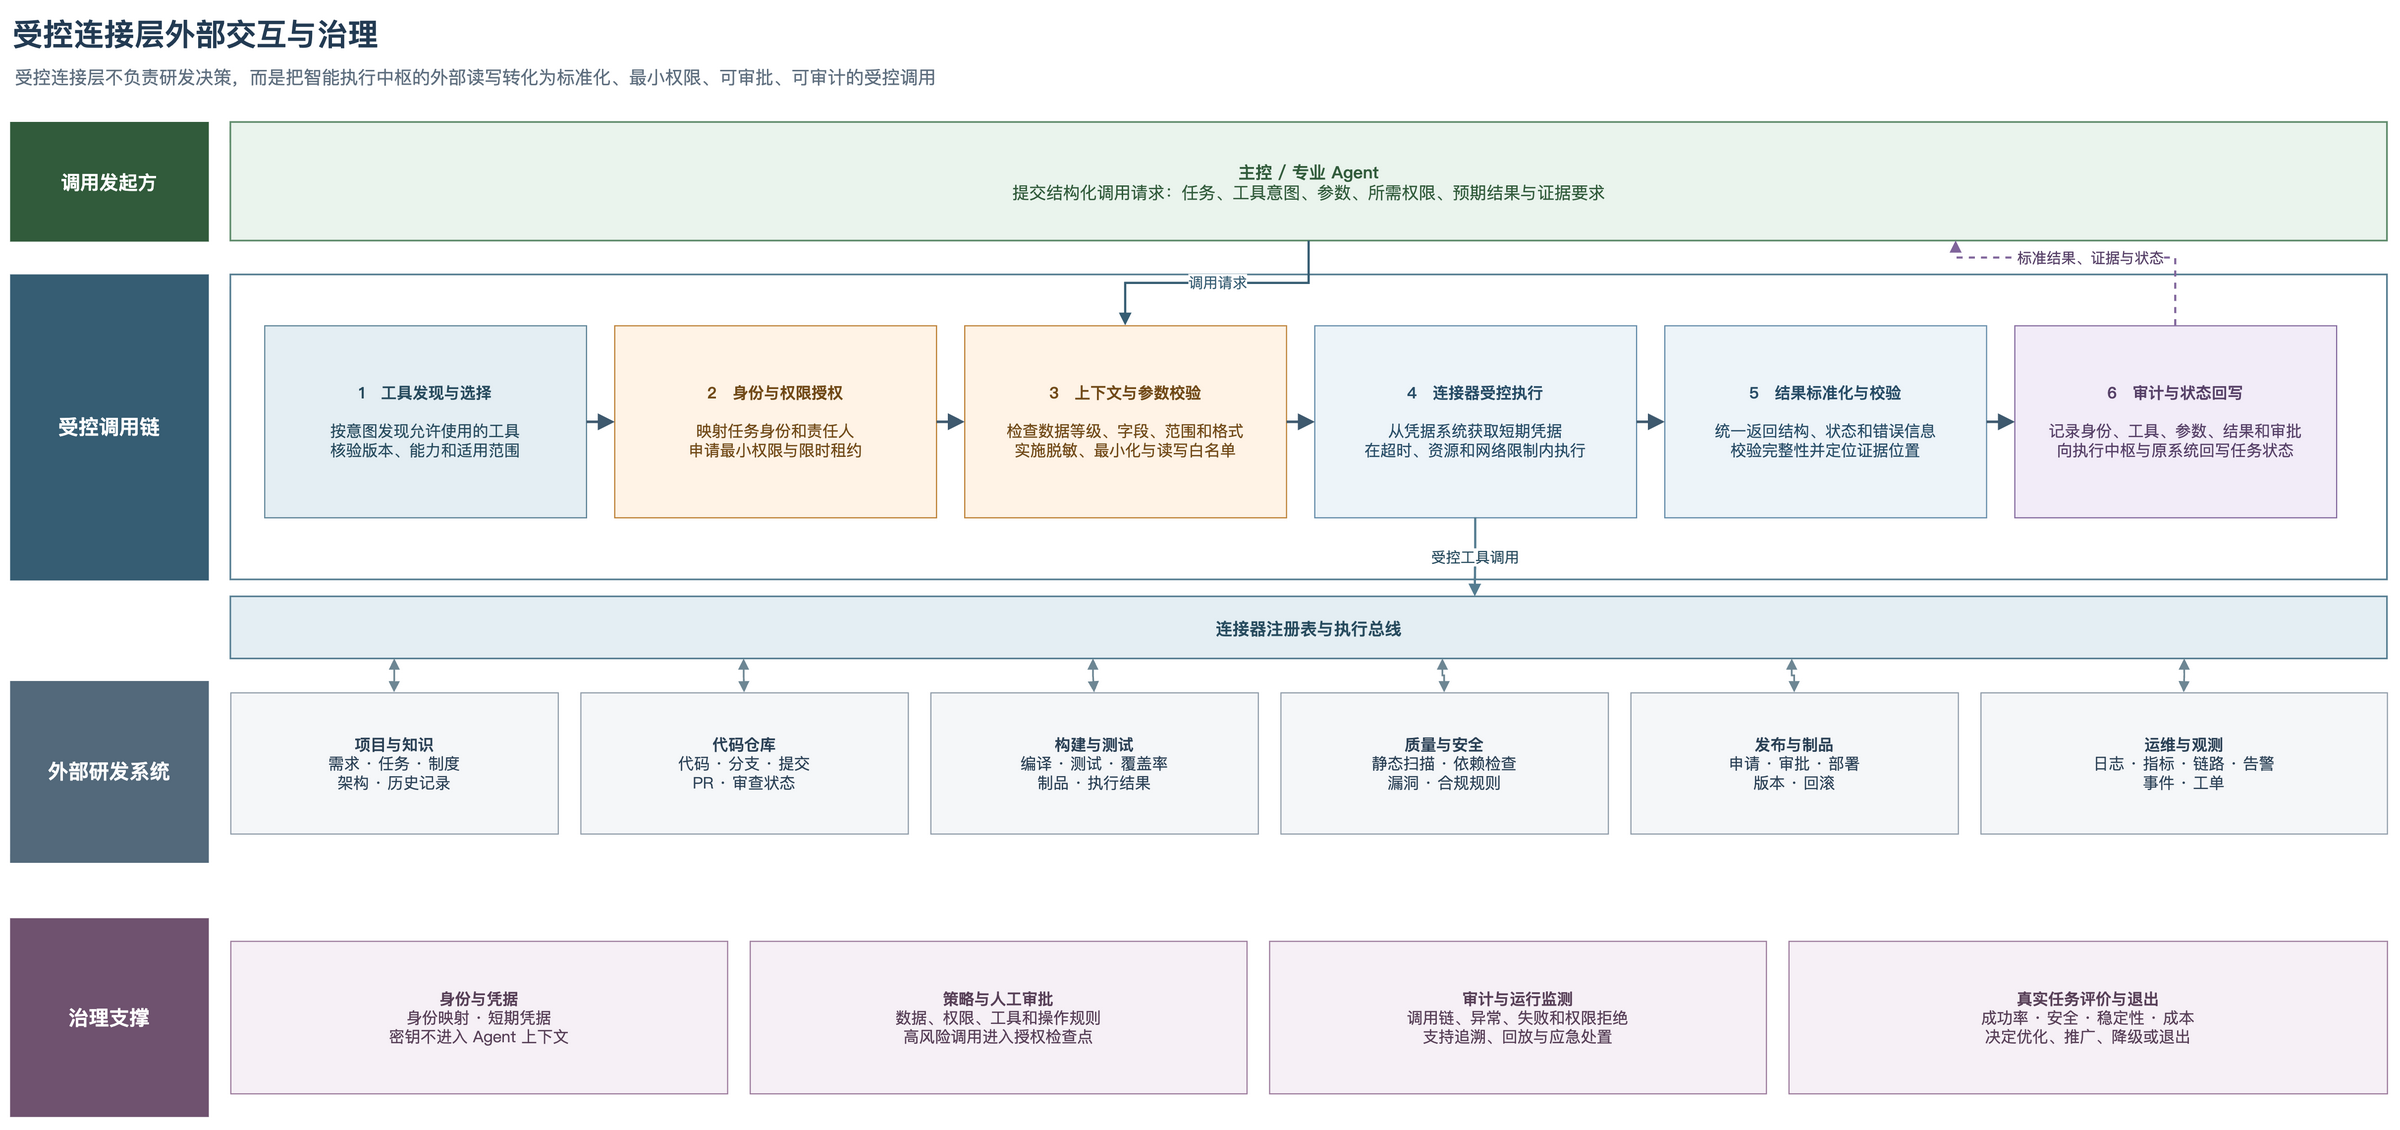

The diagram above was exported from draw.io. Its source (the exported page's mxGraphModel, read from the mxfile embedded in the PNG):
<mxGraphModel dx="1700" dy="850" grid="1" gridSize="10" guides="1" tooltips="1" connect="1" arrows="1" fold="1" page="1" pageScale="1" pageWidth="2200" pageHeight="1050" math="0" shadow="0" background="#FFFFFF">
  <root>
    <mxCell id="0" />
    <mxCell id="1" parent="0" />
    <mxCell id="title" value="受控连接层外部交互与治理" style="text;html=1;align=left;verticalAlign=middle;fontFamily=Microsoft YaHei;fontSize=27;fontStyle=1;fontColor=#233B53;" vertex="1" parent="1">
      <mxGeometry x="45" y="25" width="800" height="44" as="geometry" />
    </mxCell>
    <mxCell id="subtitle" value="受控连接层不负责研发决策，而是把智能执行中枢的外部读写转化为标准化、最小权限、可审批、可审计的受控调用" style="text;html=1;align=left;verticalAlign=middle;fontFamily=Microsoft YaHei;fontSize=16;fontColor=#5F6F7F;" vertex="1" parent="1">
      <mxGeometry x="47" y="70" width="1800" height="30" as="geometry" />
    </mxCell>
    <mxCell id="caller" value="&lt;b&gt;主控 / 专业 Agent&lt;/b&gt;&lt;br&gt;提交结构化调用请求：任务、工具意图、参数、所需权限、预期结果与证据要求" style="rounded=0;whiteSpace=wrap;html=1;fillColor=#EAF4ED;strokeColor=#5E8B6B;strokeWidth=1.5;fontFamily=Microsoft YaHei;fontColor=#315B3B;fontSize=15;align=center;verticalAlign=middle;spacing=12;" vertex="1" parent="1">
      <mxGeometry x="240" y="125" width="1910" height="105" as="geometry" />
    </mxCell>
    <mxCell id="caller-label" value="调用发起方" style="rounded=0;whiteSpace=wrap;html=1;fillColor=#315B3B;strokeColor=#315B3B;fontFamily=Microsoft YaHei;fontColor=#FFFFFF;fontSize=17;fontStyle=1;align=center;verticalAlign=middle;" vertex="1" parent="1">
      <mxGeometry x="45" y="125" width="175" height="105" as="geometry" />
    </mxCell>
    <mxCell id="gateway-label" value="受控调用链" style="rounded=0;whiteSpace=wrap;html=1;fillColor=#365D73;strokeColor=#365D73;fontFamily=Microsoft YaHei;fontColor=#FFFFFF;fontSize=18;fontStyle=1;align=center;verticalAlign=middle;" vertex="1" parent="1">
      <mxGeometry x="45" y="260" width="175" height="270" as="geometry" />
    </mxCell>
    <mxCell id="gateway-band" value="" style="rounded=0;whiteSpace=wrap;html=1;fillColor=#FFFFFF;strokeColor=#557D91;strokeWidth=1.5;" vertex="1" parent="1">
      <mxGeometry x="240" y="260" width="1910" height="270" as="geometry" />
    </mxCell>
    <mxCell id="m1" value="&lt;b&gt;1　工具发现与选择&lt;/b&gt;&lt;br&gt;&lt;br&gt;按意图发现允许使用的工具&lt;br&gt;核验版本、能力和适用范围" style="rounded=0;whiteSpace=wrap;html=1;fillColor=#E4EEF3;strokeColor=#557D91;fontFamily=Microsoft YaHei;fontColor=#274B5E;fontSize=14;align=center;verticalAlign=middle;spacing=10;" vertex="1" parent="1">
      <mxGeometry x="270" y="305" width="285" height="170" as="geometry" />
    </mxCell>
    <mxCell id="m2" value="&lt;b&gt;2　身份与权限授权&lt;/b&gt;&lt;br&gt;&lt;br&gt;映射任务身份和责任人&lt;br&gt;申请最小权限与限时租约" style="rounded=0;whiteSpace=wrap;html=1;fillColor=#FFF3E6;strokeColor=#BA7B2C;fontFamily=Microsoft YaHei;fontColor=#714A18;fontSize=14;align=center;verticalAlign=middle;spacing=10;" vertex="1" parent="1">
      <mxGeometry x="580" y="305" width="285" height="170" as="geometry" />
    </mxCell>
    <mxCell id="m3" value="&lt;b&gt;3　上下文与参数校验&lt;/b&gt;&lt;br&gt;&lt;br&gt;检查数据等级、字段、范围和格式&lt;br&gt;实施脱敏、最小化与读写白名单" style="rounded=0;whiteSpace=wrap;html=1;fillColor=#FFF3E6;strokeColor=#BA7B2C;fontFamily=Microsoft YaHei;fontColor=#714A18;fontSize=14;align=center;verticalAlign=middle;spacing=10;" vertex="1" parent="1">
      <mxGeometry x="890" y="305" width="285" height="170" as="geometry" />
    </mxCell>
    <mxCell id="m4" value="&lt;b&gt;4　连接器受控执行&lt;/b&gt;&lt;br&gt;&lt;br&gt;从凭据系统获取短期凭据&lt;br&gt;在超时、资源和网络限制内执行" style="rounded=0;whiteSpace=wrap;html=1;fillColor=#EDF4F9;strokeColor=#5C86A5;fontFamily=Microsoft YaHei;fontColor=#274C66;fontSize=14;align=center;verticalAlign=middle;spacing=10;" vertex="1" parent="1">
      <mxGeometry x="1200" y="305" width="285" height="170" as="geometry" />
    </mxCell>
    <mxCell id="m5" value="&lt;b&gt;5　结果标准化与校验&lt;/b&gt;&lt;br&gt;&lt;br&gt;统一返回结构、状态和错误信息&lt;br&gt;校验完整性并定位证据位置" style="rounded=0;whiteSpace=wrap;html=1;fillColor=#EDF4F9;strokeColor=#5C86A5;fontFamily=Microsoft YaHei;fontColor=#274C66;fontSize=14;align=center;verticalAlign=middle;spacing=10;" vertex="1" parent="1">
      <mxGeometry x="1510" y="305" width="285" height="170" as="geometry" />
    </mxCell>
    <mxCell id="m6" value="&lt;b&gt;6　审计与状态回写&lt;/b&gt;&lt;br&gt;&lt;br&gt;记录身份、工具、参数、结果和审批&lt;br&gt;向执行中枢与原系统回写任务状态" style="rounded=0;whiteSpace=wrap;html=1;fillColor=#F2ECF8;strokeColor=#80659B;fontFamily=Microsoft YaHei;fontColor=#574168;fontSize=14;align=center;verticalAlign=middle;spacing=10;" vertex="1" parent="1">
      <mxGeometry x="1820" y="305" width="285" height="170" as="geometry" />
    </mxCell>
    <mxCell id="e12" style="edgeStyle=orthogonalEdgeStyle;rounded=0;html=1;strokeColor=#3E596E;strokeWidth=2.3;endArrow=block;endFill=1;endSize=9;exitX=1;exitY=0.5;entryX=0;entryY=0.5;" edge="1" parent="1" source="m1" target="m2">
      <mxGeometry relative="1" as="geometry" />
    </mxCell>
    <mxCell id="e23" style="edgeStyle=orthogonalEdgeStyle;rounded=0;html=1;strokeColor=#3E596E;strokeWidth=2.3;endArrow=block;endFill=1;endSize=9;exitX=1;exitY=0.5;entryX=0;entryY=0.5;" edge="1" parent="1" source="m2" target="m3">
      <mxGeometry relative="1" as="geometry" />
    </mxCell>
    <mxCell id="e34" style="edgeStyle=orthogonalEdgeStyle;rounded=0;html=1;strokeColor=#3E596E;strokeWidth=2.3;endArrow=block;endFill=1;endSize=9;exitX=1;exitY=0.5;entryX=0;entryY=0.5;" edge="1" parent="1" source="m3" target="m4">
      <mxGeometry relative="1" as="geometry" />
    </mxCell>
    <mxCell id="e45" style="edgeStyle=orthogonalEdgeStyle;rounded=0;html=1;strokeColor=#3E596E;strokeWidth=2.3;endArrow=block;endFill=1;endSize=9;exitX=1;exitY=0.5;entryX=0;entryY=0.5;" edge="1" parent="1" source="m4" target="m5">
      <mxGeometry relative="1" as="geometry" />
    </mxCell>
    <mxCell id="e56" style="edgeStyle=orthogonalEdgeStyle;rounded=0;html=1;strokeColor=#3E596E;strokeWidth=2.3;endArrow=block;endFill=1;endSize=9;exitX=1;exitY=0.5;entryX=0;entryY=0.5;" edge="1" parent="1" source="m5" target="m6">
      <mxGeometry relative="1" as="geometry" />
    </mxCell>
    <mxCell id="request" value="调用请求" style="edgeStyle=orthogonalEdgeStyle;rounded=0;html=1;strokeColor=#365D73;strokeWidth=2;endArrow=block;endFill=1;exitX=0.5;exitY=1;entryX=0.5;entryY=0;fontFamily=Microsoft YaHei;fontColor=#365D73;fontSize=13;labelBackgroundColor=#FFFFFF;" edge="1" parent="1" source="caller" target="m3">
      <mxGeometry relative="1" as="geometry" />
    </mxCell>
    <mxCell id="response" value="标准结果、证据与状态" style="edgeStyle=orthogonalEdgeStyle;rounded=0;html=1;strokeColor=#80659B;strokeWidth=1.8;dashed=1;endArrow=block;endFill=1;exitX=0.5;exitY=0;entryX=0.8;entryY=1;fontFamily=Microsoft YaHei;fontColor=#574168;fontSize=13;labelBackgroundColor=#FFFFFF;" edge="1" parent="1" source="m6" target="caller">
      <mxGeometry relative="1" as="geometry">
        <Array as="points">
          <mxPoint x="1960" y="245" />
          <mxPoint x="1770" y="245" />
        </Array>
      </mxGeometry>
    </mxCell>
    <mxCell id="connector-bus" value="连接器注册表与执行总线" style="rounded=0;whiteSpace=wrap;html=1;fillColor=#E4EEF3;strokeColor=#557D91;strokeWidth=1.4;fontFamily=Microsoft YaHei;fontColor=#274B5E;fontSize=15;fontStyle=1;align=center;verticalAlign=middle;" vertex="1" parent="1">
      <mxGeometry x="240" y="545" width="1910" height="55" as="geometry" />
    </mxCell>
    <mxCell id="execute" value="受控工具调用" style="edgeStyle=orthogonalEdgeStyle;rounded=0;html=1;strokeColor=#557D91;strokeWidth=2;endArrow=block;endFill=1;exitX=0.5;exitY=1;entryX=0.577;entryY=0;fontFamily=Microsoft YaHei;fontColor=#274B5E;fontSize=13;labelBackgroundColor=#FFFFFF;" edge="1" parent="1" source="m4" target="connector-bus">
      <mxGeometry relative="1" as="geometry" />
    </mxCell>
    <mxCell id="platform-label" value="外部研发系统" style="rounded=0;whiteSpace=wrap;html=1;fillColor=#53697B;strokeColor=#53697B;fontFamily=Microsoft YaHei;fontColor=#FFFFFF;fontSize=18;fontStyle=1;align=center;verticalAlign=middle;" vertex="1" parent="1">
      <mxGeometry x="45" y="620" width="175" height="160" as="geometry" />
    </mxCell>
    <mxCell id="p1" value="&lt;b&gt;项目与知识&lt;/b&gt;&lt;br&gt;需求 · 任务 · 制度&lt;br&gt;架构 · 历史记录" style="rounded=0;whiteSpace=wrap;html=1;fillColor=#F5F7F9;strokeColor=#8E9BA8;fontFamily=Microsoft YaHei;fontColor=#2B4156;fontSize=14;align=center;verticalAlign=middle;" vertex="1" parent="1">
      <mxGeometry x="240" y="630" width="290" height="125" as="geometry" />
    </mxCell>
    <mxCell id="p2" value="&lt;b&gt;代码仓库&lt;/b&gt;&lt;br&gt;代码 · 分支 · 提交&lt;br&gt;PR · 审查状态" style="rounded=0;whiteSpace=wrap;html=1;fillColor=#F5F7F9;strokeColor=#8E9BA8;fontFamily=Microsoft YaHei;fontColor=#2B4156;fontSize=14;align=center;verticalAlign=middle;" vertex="1" parent="1">
      <mxGeometry x="550" y="630" width="290" height="125" as="geometry" />
    </mxCell>
    <mxCell id="p3" value="&lt;b&gt;构建与测试&lt;/b&gt;&lt;br&gt;编译 · 测试 · 覆盖率&lt;br&gt;制品 · 执行结果" style="rounded=0;whiteSpace=wrap;html=1;fillColor=#F5F7F9;strokeColor=#8E9BA8;fontFamily=Microsoft YaHei;fontColor=#2B4156;fontSize=14;align=center;verticalAlign=middle;" vertex="1" parent="1">
      <mxGeometry x="860" y="630" width="290" height="125" as="geometry" />
    </mxCell>
    <mxCell id="p4" value="&lt;b&gt;质量与安全&lt;/b&gt;&lt;br&gt;静态扫描 · 依赖检查&lt;br&gt;漏洞 · 合规规则" style="rounded=0;whiteSpace=wrap;html=1;fillColor=#F5F7F9;strokeColor=#8E9BA8;fontFamily=Microsoft YaHei;fontColor=#2B4156;fontSize=14;align=center;verticalAlign=middle;" vertex="1" parent="1">
      <mxGeometry x="1170" y="630" width="290" height="125" as="geometry" />
    </mxCell>
    <mxCell id="p5" value="&lt;b&gt;发布与制品&lt;/b&gt;&lt;br&gt;申请 · 审批 · 部署&lt;br&gt;版本 · 回滚" style="rounded=0;whiteSpace=wrap;html=1;fillColor=#F5F7F9;strokeColor=#8E9BA8;fontFamily=Microsoft YaHei;fontColor=#2B4156;fontSize=14;align=center;verticalAlign=middle;" vertex="1" parent="1">
      <mxGeometry x="1480" y="630" width="290" height="125" as="geometry" />
    </mxCell>
    <mxCell id="p6" value="&lt;b&gt;运维与观测&lt;/b&gt;&lt;br&gt;日志 · 指标 · 链路 · 告警&lt;br&gt;事件 · 工单" style="rounded=0;whiteSpace=wrap;html=1;fillColor=#F5F7F9;strokeColor=#8E9BA8;fontFamily=Microsoft YaHei;fontColor=#2B4156;fontSize=14;align=center;verticalAlign=middle;" vertex="1" parent="1">
      <mxGeometry x="1790" y="630" width="360" height="125" as="geometry" />
    </mxCell>
    <mxCell id="bp1" style="edgeStyle=orthogonalEdgeStyle;rounded=0;html=1;strokeColor=#6E8794;strokeWidth=1.5;endArrow=block;endFill=1;startArrow=block;startFill=1;exitX=0.076;exitY=1;entryX=0.5;entryY=0;" edge="1" parent="1" source="connector-bus" target="p1">
      <mxGeometry relative="1" as="geometry" />
    </mxCell>
    <mxCell id="bp2" style="edgeStyle=orthogonalEdgeStyle;rounded=0;html=1;strokeColor=#6E8794;strokeWidth=1.5;endArrow=block;endFill=1;startArrow=block;startFill=1;exitX=0.238;exitY=1;entryX=0.5;entryY=0;" edge="1" parent="1" source="connector-bus" target="p2">
      <mxGeometry relative="1" as="geometry" />
    </mxCell>
    <mxCell id="bp3" style="edgeStyle=orthogonalEdgeStyle;rounded=0;html=1;strokeColor=#6E8794;strokeWidth=1.5;endArrow=block;endFill=1;startArrow=block;startFill=1;exitX=0.400;exitY=1;entryX=0.5;entryY=0;" edge="1" parent="1" source="connector-bus" target="p3">
      <mxGeometry relative="1" as="geometry" />
    </mxCell>
    <mxCell id="bp4" style="edgeStyle=orthogonalEdgeStyle;rounded=0;html=1;strokeColor=#6E8794;strokeWidth=1.5;endArrow=block;endFill=1;startArrow=block;startFill=1;exitX=0.562;exitY=1;entryX=0.5;entryY=0;" edge="1" parent="1" source="connector-bus" target="p4">
      <mxGeometry relative="1" as="geometry" />
    </mxCell>
    <mxCell id="bp5" style="edgeStyle=orthogonalEdgeStyle;rounded=0;html=1;strokeColor=#6E8794;strokeWidth=1.5;endArrow=block;endFill=1;startArrow=block;startFill=1;exitX=0.724;exitY=1;entryX=0.5;entryY=0;" edge="1" parent="1" source="connector-bus" target="p5">
      <mxGeometry relative="1" as="geometry" />
    </mxCell>
    <mxCell id="bp6" style="edgeStyle=orthogonalEdgeStyle;rounded=0;html=1;strokeColor=#6E8794;strokeWidth=1.5;endArrow=block;endFill=1;startArrow=block;startFill=1;exitX=0.906;exitY=1;entryX=0.5;entryY=0;" edge="1" parent="1" source="connector-bus" target="p6">
      <mxGeometry relative="1" as="geometry" />
    </mxCell>
    <mxCell id="governance-label" value="治理支撑" style="rounded=0;whiteSpace=wrap;html=1;fillColor=#6F526F;strokeColor=#6F526F;fontFamily=Microsoft YaHei;fontColor=#FFFFFF;fontSize=18;fontStyle=1;align=center;verticalAlign=middle;" vertex="1" parent="1">
      <mxGeometry x="45" y="830" width="175" height="175" as="geometry" />
    </mxCell>
    <mxCell id="g1" value="&lt;b&gt;身份与凭据&lt;/b&gt;&lt;br&gt;身份映射 · 短期凭据&lt;br&gt;密钥不进入 Agent 上下文" style="rounded=0;whiteSpace=wrap;html=1;fillColor=#F6F0F6;strokeColor=#9A789A;fontFamily=Microsoft YaHei;fontColor=#584058;fontSize=14;align=center;verticalAlign=middle;" vertex="1" parent="1">
      <mxGeometry x="240" y="850" width="440" height="135" as="geometry" />
    </mxCell>
    <mxCell id="g2" value="&lt;b&gt;策略与人工审批&lt;/b&gt;&lt;br&gt;数据、权限、工具和操作规则&lt;br&gt;高风险调用进入授权检查点" style="rounded=0;whiteSpace=wrap;html=1;fillColor=#F6F0F6;strokeColor=#9A789A;fontFamily=Microsoft YaHei;fontColor=#584058;fontSize=14;align=center;verticalAlign=middle;" vertex="1" parent="1">
      <mxGeometry x="700" y="850" width="440" height="135" as="geometry" />
    </mxCell>
    <mxCell id="g3" value="&lt;b&gt;审计与运行监测&lt;/b&gt;&lt;br&gt;调用链、异常、失败和权限拒绝&lt;br&gt;支持追溯、回放与应急处置" style="rounded=0;whiteSpace=wrap;html=1;fillColor=#F6F0F6;strokeColor=#9A789A;fontFamily=Microsoft YaHei;fontColor=#584058;fontSize=14;align=center;verticalAlign=middle;" vertex="1" parent="1">
      <mxGeometry x="1160" y="850" width="440" height="135" as="geometry" />
    </mxCell>
    <mxCell id="g4" value="&lt;b&gt;真实任务评价与退出&lt;/b&gt;&lt;br&gt;成功率 · 安全 · 稳定性 · 成本&lt;br&gt;决定优化、推广、降级或退出" style="rounded=0;whiteSpace=wrap;html=1;fillColor=#F6F0F6;strokeColor=#9A789A;fontFamily=Microsoft YaHei;fontColor=#584058;fontSize=14;align=center;verticalAlign=middle;" vertex="1" parent="1">
      <mxGeometry x="1620" y="850" width="530" height="135" as="geometry" />
    </mxCell>
  </root>
</mxGraphModel>